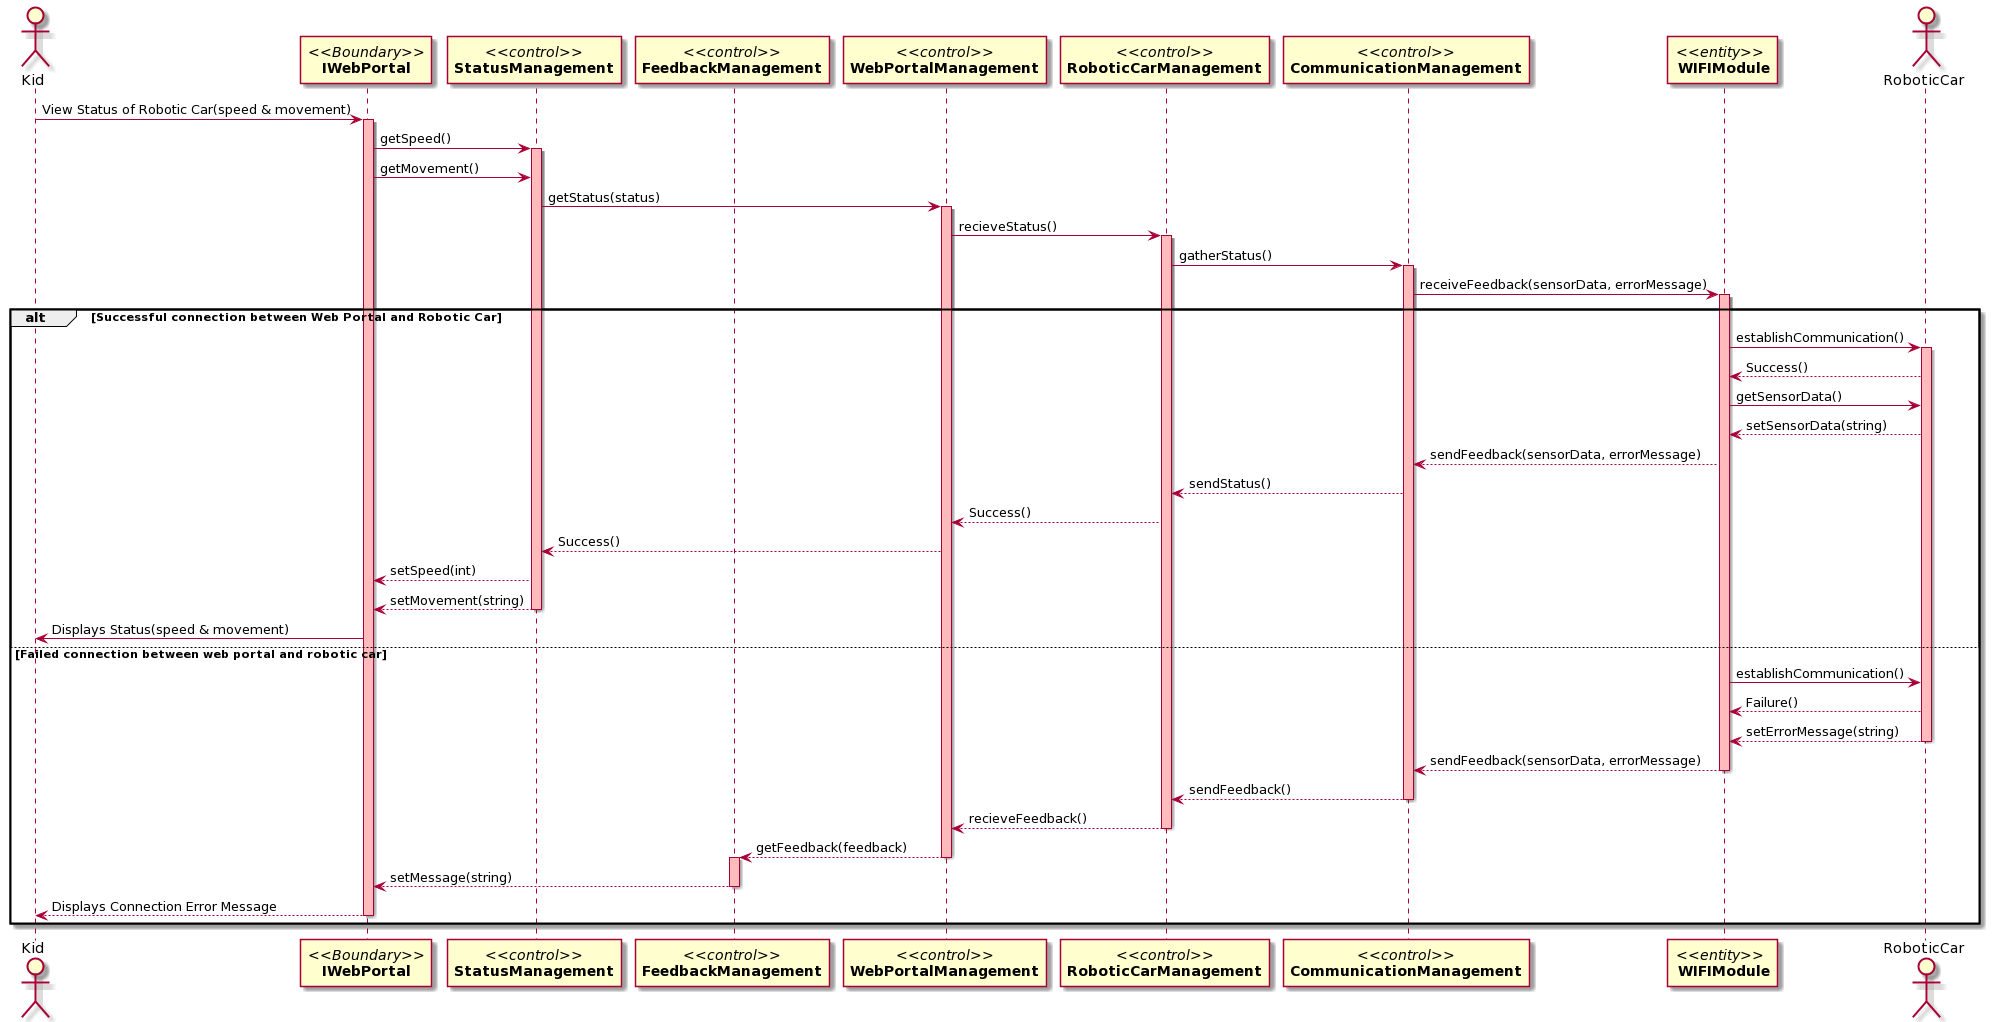

The diagram above was rendered by PlantUML. Its source (embedded in the PNG):
@startuml
actor Kid
participant "//<<Boundary>>//\n**IWebPortal**" as A
participant "//<<control>>//\n**StatusManagement**" as B
participant "//<<control>>//\n**FeedbackManagement**" as C
participant "//<<control>>//\n**WebPortalManagement**" as D
participant "//<<control>>//\n**RoboticCarManagement**" as E
participant "//<<control>>//\n**CommunicationManagement**" as F
participant "//<<entity>>// \n **WIFIModule**" as G
actor RoboticCar

Kid-> A:View Status of Robotic Car(speed & movement)
activate A #FFBBBB

A -> B: getSpeed()
activate B #FFBBBB
A -> B: getMovement()

B -> D: getStatus(status)
activate D #FFBBBB

D -> E: recieveStatus()
activate E #FFBBBB

E -> F: gatherStatus()
activate F #FFBBBB

F -> G: receiveFeedback(sensorData, errorMessage)
activate G #FFBBBB

alt Successful connection between Web Portal and Robotic Car
G -> RoboticCar: establishCommunication()
activate RoboticCar #FFBBBB
RoboticCar --> G: Success()
G -> RoboticCar: getSensorData() 


RoboticCar --> G: setSensorData(string)

G --> F: sendFeedback(sensorData, errorMessage)

F --> E: sendStatus()

E --> D: Success()

D --> B: Success()

B --> A: setSpeed(int)
B --> A: setMovement(string)
deactivate B

A -> Kid: Displays Status(speed & movement)

else Failed connection between web portal and robotic car
G -> RoboticCar: establishCommunication()
RoboticCar --> G: Failure()
RoboticCar --> G: setErrorMessage(string)
deactivate RoboticCar

G --> F: sendFeedback(sensorData, errorMessage)
deactivate G 

F --> E: sendFeedback()
deactivate F

E --> D: recieveFeedback()
deactivate E

D --> C: getFeedback(feedback)
deactivate D
activate C #FFBBBB

C --> A: setMessage(string)
deactivate C


A --> Kid: Displays Connection Error Message
deactivate A

end
@enduml